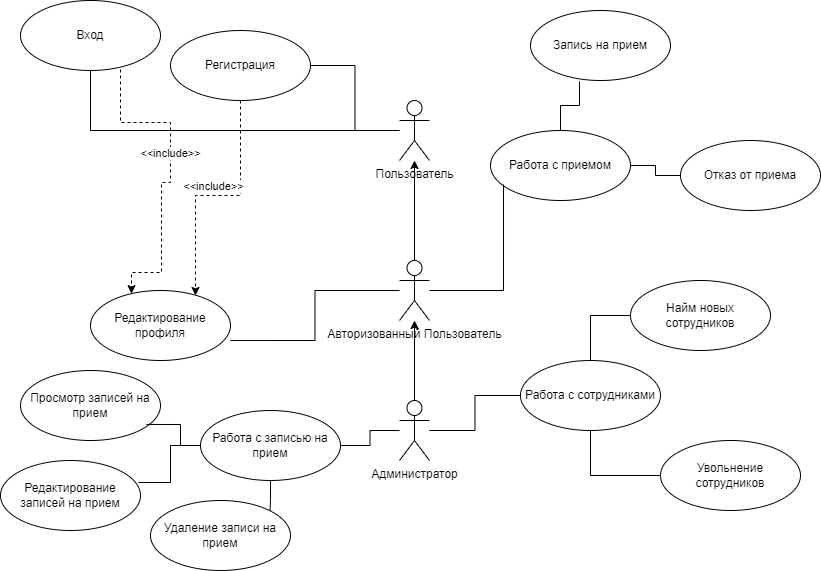

The diagram above was exported from draw.io. Its source (the exported page's mxGraphModel, read from the mxfile embedded in the PNG):
<mxGraphModel dx="1073" dy="596" grid="1" gridSize="10" guides="1" tooltips="1" connect="1" arrows="1" fold="1" page="1" pageScale="1" pageWidth="827" pageHeight="1169" math="0" shadow="0">
  <root>
    <mxCell id="0" />
    <mxCell id="1" parent="0" />
    <mxCell id="hYRrr4-Sz4BPJRICMvsv-11" style="edgeStyle=orthogonalEdgeStyle;rounded=0;orthogonalLoop=1;jettySize=auto;html=1;entryX=1;entryY=0.5;entryDx=0;entryDy=0;endArrow=none;endFill=0;" parent="1" source="hYRrr4-Sz4BPJRICMvsv-1" target="hYRrr4-Sz4BPJRICMvsv-10" edge="1">
      <mxGeometry relative="1" as="geometry" />
    </mxCell>
    <mxCell id="hYRrr4-Sz4BPJRICMvsv-19" style="edgeStyle=orthogonalEdgeStyle;rounded=0;orthogonalLoop=1;jettySize=auto;html=1;endArrow=none;endFill=0;" parent="1" source="hYRrr4-Sz4BPJRICMvsv-1" target="hYRrr4-Sz4BPJRICMvsv-12" edge="1">
      <mxGeometry relative="1" as="geometry" />
    </mxCell>
    <mxCell id="hYRrr4-Sz4BPJRICMvsv-1" value="Пользователь&lt;br&gt;" style="shape=umlActor;verticalLabelPosition=bottom;verticalAlign=top;html=1;outlineConnect=0;" parent="1" vertex="1">
      <mxGeometry x="399" y="120" width="30" height="60" as="geometry" />
    </mxCell>
    <mxCell id="Z6MCVUULJ2Cn2pVvP5oY-2" style="edgeStyle=orthogonalEdgeStyle;rounded=0;orthogonalLoop=1;jettySize=auto;html=1;" edge="1" parent="1" source="hYRrr4-Sz4BPJRICMvsv-5" target="hYRrr4-Sz4BPJRICMvsv-1">
      <mxGeometry relative="1" as="geometry" />
    </mxCell>
    <mxCell id="hYRrr4-Sz4BPJRICMvsv-5" value="Авторизованный Пользователь" style="shape=umlActor;verticalLabelPosition=bottom;verticalAlign=top;html=1;outlineConnect=0;" parent="1" vertex="1">
      <mxGeometry x="399" y="280" width="30" height="60" as="geometry" />
    </mxCell>
    <mxCell id="hYRrr4-Sz4BPJRICMvsv-32" style="edgeStyle=orthogonalEdgeStyle;rounded=0;orthogonalLoop=1;jettySize=auto;html=1;entryX=0;entryY=0.5;entryDx=0;entryDy=0;endArrow=none;endFill=0;" parent="1" source="hYRrr4-Sz4BPJRICMvsv-7" target="hYRrr4-Sz4BPJRICMvsv-27" edge="1">
      <mxGeometry relative="1" as="geometry" />
    </mxCell>
    <mxCell id="hYRrr4-Sz4BPJRICMvsv-38" style="edgeStyle=orthogonalEdgeStyle;rounded=0;orthogonalLoop=1;jettySize=auto;html=1;endArrow=none;endFill=0;" parent="1" source="hYRrr4-Sz4BPJRICMvsv-7" target="hYRrr4-Sz4BPJRICMvsv-37" edge="1">
      <mxGeometry relative="1" as="geometry" />
    </mxCell>
    <mxCell id="Z6MCVUULJ2Cn2pVvP5oY-1" style="edgeStyle=orthogonalEdgeStyle;rounded=0;orthogonalLoop=1;jettySize=auto;html=1;" edge="1" parent="1" source="hYRrr4-Sz4BPJRICMvsv-7" target="hYRrr4-Sz4BPJRICMvsv-5">
      <mxGeometry relative="1" as="geometry" />
    </mxCell>
    <mxCell id="hYRrr4-Sz4BPJRICMvsv-7" value="Администратор" style="shape=umlActor;verticalLabelPosition=bottom;verticalAlign=top;html=1;outlineConnect=0;" parent="1" vertex="1">
      <mxGeometry x="399" y="420" width="30" height="60" as="geometry" />
    </mxCell>
    <mxCell id="hYRrr4-Sz4BPJRICMvsv-10" value="Регистрация" style="ellipse;whiteSpace=wrap;html=1;" parent="1" vertex="1">
      <mxGeometry x="170" y="50" width="140" height="70" as="geometry" />
    </mxCell>
    <mxCell id="hYRrr4-Sz4BPJRICMvsv-14" style="edgeStyle=orthogonalEdgeStyle;rounded=0;orthogonalLoop=1;jettySize=auto;html=1;dashed=1;exitX=0.607;exitY=0.971;exitDx=0;exitDy=0;exitPerimeter=0;" parent="1" target="hYRrr4-Sz4BPJRICMvsv-13" edge="1">
      <mxGeometry relative="1" as="geometry">
        <mxPoint x="114.98000000000002" y="70.00000000000003" as="sourcePoint" />
        <mxPoint x="130.50252531694173" y="302.28126265847084" as="targetPoint" />
        <Array as="points">
          <mxPoint x="120" y="70" />
          <mxPoint x="120" y="142" />
          <mxPoint x="170" y="142" />
          <mxPoint x="170" y="202" />
          <mxPoint x="161" y="202" />
          <mxPoint x="161" y="292" />
          <mxPoint x="131" y="292" />
        </Array>
      </mxGeometry>
    </mxCell>
    <mxCell id="hYRrr4-Sz4BPJRICMvsv-16" value="&amp;lt;&amp;lt;include&amp;gt;&amp;gt;" style="edgeLabel;html=1;align=center;verticalAlign=middle;resizable=0;points=[];" parent="hYRrr4-Sz4BPJRICMvsv-14" vertex="1" connectable="0">
      <mxGeometry x="0.0216" y="-4" relative="1" as="geometry">
        <mxPoint x="3" y="-14" as="offset" />
      </mxGeometry>
    </mxCell>
    <mxCell id="hYRrr4-Sz4BPJRICMvsv-12" value="Вход" style="ellipse;whiteSpace=wrap;html=1;" parent="1" vertex="1">
      <mxGeometry x="20" y="20" width="140" height="70" as="geometry" />
    </mxCell>
    <mxCell id="hYRrr4-Sz4BPJRICMvsv-13" value="Редактирование профиля" style="ellipse;whiteSpace=wrap;html=1;" parent="1" vertex="1">
      <mxGeometry x="90" y="310" width="140" height="70" as="geometry" />
    </mxCell>
    <mxCell id="hYRrr4-Sz4BPJRICMvsv-15" style="edgeStyle=orthogonalEdgeStyle;rounded=0;orthogonalLoop=1;jettySize=auto;html=1;entryX=0.75;entryY=0.071;entryDx=0;entryDy=0;entryPerimeter=0;dashed=1;" parent="1" source="hYRrr4-Sz4BPJRICMvsv-10" target="hYRrr4-Sz4BPJRICMvsv-13" edge="1">
      <mxGeometry relative="1" as="geometry" />
    </mxCell>
    <mxCell id="hYRrr4-Sz4BPJRICMvsv-18" value="&amp;lt;&amp;lt;include&amp;gt;&amp;gt;" style="edgeLabel;html=1;align=center;verticalAlign=middle;resizable=0;points=[];" parent="hYRrr4-Sz4BPJRICMvsv-15" vertex="1" connectable="0">
      <mxGeometry x="-0.0735" y="-1" relative="1" as="geometry">
        <mxPoint x="-12" y="-9" as="offset" />
      </mxGeometry>
    </mxCell>
    <mxCell id="hYRrr4-Sz4BPJRICMvsv-20" style="edgeStyle=orthogonalEdgeStyle;rounded=0;orthogonalLoop=1;jettySize=auto;html=1;entryX=1;entryY=0.714;entryDx=0;entryDy=0;entryPerimeter=0;endArrow=none;endFill=0;" parent="1" source="hYRrr4-Sz4BPJRICMvsv-5" target="hYRrr4-Sz4BPJRICMvsv-13" edge="1">
      <mxGeometry relative="1" as="geometry" />
    </mxCell>
    <mxCell id="hYRrr4-Sz4BPJRICMvsv-26" style="edgeStyle=orthogonalEdgeStyle;rounded=0;orthogonalLoop=1;jettySize=auto;html=1;endArrow=none;endFill=0;" parent="1" source="hYRrr4-Sz4BPJRICMvsv-21" target="hYRrr4-Sz4BPJRICMvsv-25" edge="1">
      <mxGeometry relative="1" as="geometry" />
    </mxCell>
    <mxCell id="hYRrr4-Sz4BPJRICMvsv-21" value="Работа с приемом" style="ellipse;whiteSpace=wrap;html=1;" parent="1" vertex="1">
      <mxGeometry x="490" y="150" width="140" height="70" as="geometry" />
    </mxCell>
    <mxCell id="hYRrr4-Sz4BPJRICMvsv-22" style="edgeStyle=orthogonalEdgeStyle;rounded=0;orthogonalLoop=1;jettySize=auto;html=1;entryX=0.093;entryY=0.771;entryDx=0;entryDy=0;entryPerimeter=0;endArrow=none;endFill=0;" parent="1" source="hYRrr4-Sz4BPJRICMvsv-5" target="hYRrr4-Sz4BPJRICMvsv-21" edge="1">
      <mxGeometry relative="1" as="geometry" />
    </mxCell>
    <mxCell id="hYRrr4-Sz4BPJRICMvsv-23" value="Запись на прием" style="ellipse;whiteSpace=wrap;html=1;" parent="1" vertex="1">
      <mxGeometry x="530" y="30" width="140" height="70" as="geometry" />
    </mxCell>
    <mxCell id="hYRrr4-Sz4BPJRICMvsv-24" style="edgeStyle=orthogonalEdgeStyle;rounded=0;orthogonalLoop=1;jettySize=auto;html=1;entryX=0.35;entryY=1.014;entryDx=0;entryDy=0;entryPerimeter=0;endArrow=none;endFill=0;" parent="1" source="hYRrr4-Sz4BPJRICMvsv-21" target="hYRrr4-Sz4BPJRICMvsv-23" edge="1">
      <mxGeometry relative="1" as="geometry" />
    </mxCell>
    <mxCell id="hYRrr4-Sz4BPJRICMvsv-25" value="Отказ от приема" style="ellipse;whiteSpace=wrap;html=1;" parent="1" vertex="1">
      <mxGeometry x="680" y="160" width="140" height="70" as="geometry" />
    </mxCell>
    <mxCell id="hYRrr4-Sz4BPJRICMvsv-30" style="edgeStyle=orthogonalEdgeStyle;rounded=0;orthogonalLoop=1;jettySize=auto;html=1;entryX=0;entryY=0.5;entryDx=0;entryDy=0;endArrow=none;endFill=0;" parent="1" source="hYRrr4-Sz4BPJRICMvsv-27" target="hYRrr4-Sz4BPJRICMvsv-28" edge="1">
      <mxGeometry relative="1" as="geometry" />
    </mxCell>
    <mxCell id="hYRrr4-Sz4BPJRICMvsv-31" style="edgeStyle=orthogonalEdgeStyle;rounded=0;orthogonalLoop=1;jettySize=auto;html=1;entryX=0;entryY=0.5;entryDx=0;entryDy=0;endArrow=none;endFill=0;" parent="1" source="hYRrr4-Sz4BPJRICMvsv-27" target="hYRrr4-Sz4BPJRICMvsv-29" edge="1">
      <mxGeometry relative="1" as="geometry" />
    </mxCell>
    <mxCell id="hYRrr4-Sz4BPJRICMvsv-27" value="Работа с сотрудниками" style="ellipse;whiteSpace=wrap;html=1;" parent="1" vertex="1">
      <mxGeometry x="520" y="380" width="140" height="70" as="geometry" />
    </mxCell>
    <mxCell id="hYRrr4-Sz4BPJRICMvsv-28" value="Найм новых сотрудников" style="ellipse;whiteSpace=wrap;html=1;" parent="1" vertex="1">
      <mxGeometry x="630" y="300" width="140" height="70" as="geometry" />
    </mxCell>
    <mxCell id="hYRrr4-Sz4BPJRICMvsv-29" value="Увольнение сотрудников" style="ellipse;whiteSpace=wrap;html=1;" parent="1" vertex="1">
      <mxGeometry x="660" y="460" width="140" height="70" as="geometry" />
    </mxCell>
    <mxCell id="hYRrr4-Sz4BPJRICMvsv-33" value="Просмотр записей на прием" style="ellipse;whiteSpace=wrap;html=1;" parent="1" vertex="1">
      <mxGeometry x="20" y="390" width="140" height="70" as="geometry" />
    </mxCell>
    <mxCell id="hYRrr4-Sz4BPJRICMvsv-34" value="Редактирование записей на прием" style="ellipse;whiteSpace=wrap;html=1;" parent="1" vertex="1">
      <mxGeometry y="480" width="140" height="70" as="geometry" />
    </mxCell>
    <mxCell id="hYRrr4-Sz4BPJRICMvsv-36" value="Удаление записи на прием" style="ellipse;whiteSpace=wrap;html=1;" parent="1" vertex="1">
      <mxGeometry x="150" y="520" width="140" height="70" as="geometry" />
    </mxCell>
    <mxCell id="hYRrr4-Sz4BPJRICMvsv-40" style="edgeStyle=orthogonalEdgeStyle;rounded=0;orthogonalLoop=1;jettySize=auto;html=1;entryX=1;entryY=0;entryDx=0;entryDy=0;endArrow=none;endFill=0;" parent="1" source="hYRrr4-Sz4BPJRICMvsv-37" target="hYRrr4-Sz4BPJRICMvsv-36" edge="1">
      <mxGeometry relative="1" as="geometry" />
    </mxCell>
    <mxCell id="hYRrr4-Sz4BPJRICMvsv-37" value="Работа с записью на прием" style="ellipse;whiteSpace=wrap;html=1;" parent="1" vertex="1">
      <mxGeometry x="200" y="430" width="140" height="70" as="geometry" />
    </mxCell>
    <mxCell id="hYRrr4-Sz4BPJRICMvsv-39" style="edgeStyle=orthogonalEdgeStyle;rounded=0;orthogonalLoop=1;jettySize=auto;html=1;entryX=0.9;entryY=0.771;entryDx=0;entryDy=0;entryPerimeter=0;endArrow=none;endFill=0;" parent="1" source="hYRrr4-Sz4BPJRICMvsv-37" target="hYRrr4-Sz4BPJRICMvsv-33" edge="1">
      <mxGeometry relative="1" as="geometry" />
    </mxCell>
    <mxCell id="hYRrr4-Sz4BPJRICMvsv-41" style="edgeStyle=orthogonalEdgeStyle;rounded=0;orthogonalLoop=1;jettySize=auto;html=1;entryX=0.986;entryY=0.314;entryDx=0;entryDy=0;entryPerimeter=0;endArrow=none;endFill=0;" parent="1" source="hYRrr4-Sz4BPJRICMvsv-37" target="hYRrr4-Sz4BPJRICMvsv-34" edge="1">
      <mxGeometry relative="1" as="geometry" />
    </mxCell>
  </root>
</mxGraphModel>